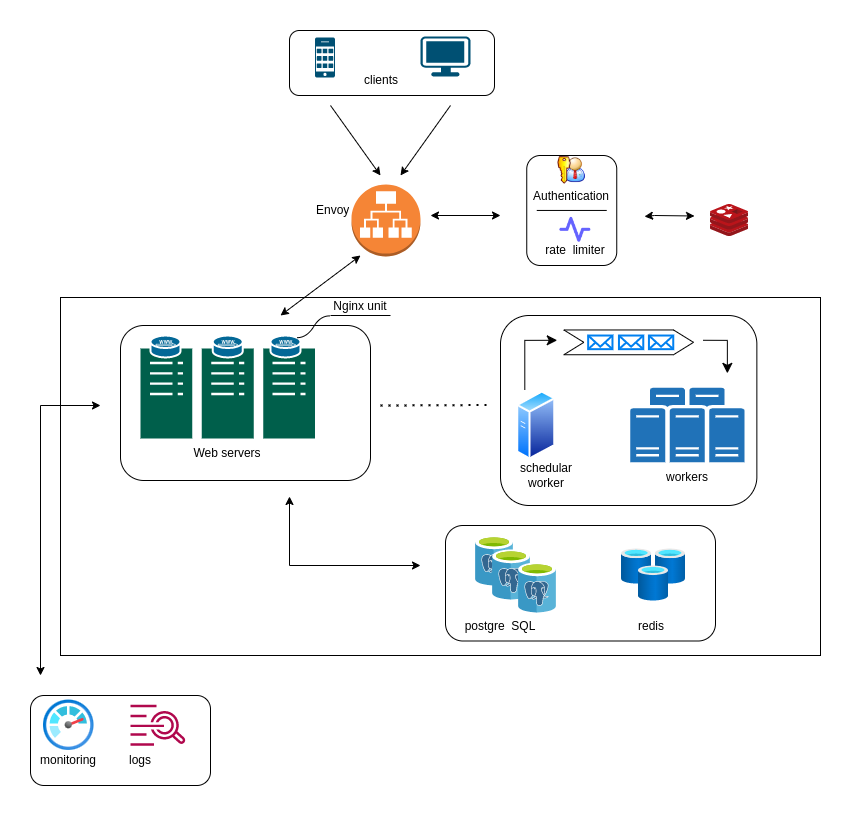

The diagram above was exported from draw.io. Its source (the exported page's mxGraphModel, read from the mxfile embedded in the PNG):
<mxGraphModel dx="2049" dy="1031" grid="1" gridSize="10" guides="1" tooltips="1" connect="1" arrows="1" fold="1" page="1" pageScale="1" pageWidth="850" pageHeight="1100" math="0" shadow="0">
  <root>
    <mxCell id="0" />
    <mxCell id="1" parent="0" />
    <mxCell id="ikzAEVL5WHaL_dgw-zk1-95" value="" style="rounded=0;whiteSpace=wrap;html=1;" vertex="1" parent="1">
      <mxGeometry x="70" y="282" width="760" height="358" as="geometry" />
    </mxCell>
    <mxCell id="ikzAEVL5WHaL_dgw-zk1-1" value="" style="outlineConnect=0;dashed=0;verticalLabelPosition=bottom;verticalAlign=top;align=center;html=1;shape=mxgraph.aws3.application_load_balancer;fillColor=#F58536;gradientColor=none;" vertex="1" parent="1">
      <mxGeometry x="361" y="169" width="69" height="72" as="geometry" />
    </mxCell>
    <mxCell id="ikzAEVL5WHaL_dgw-zk1-9" value="" style="sketch=0;aspect=fixed;html=1;points=[];align=center;image;fontSize=12;image=img/lib/mscae/Cache_Redis_Product.svg;" vertex="1" parent="1">
      <mxGeometry x="720" y="189" width="38.1" height="32" as="geometry" />
    </mxCell>
    <mxCell id="ikzAEVL5WHaL_dgw-zk1-12" value="" style="endArrow=classic;startArrow=classic;html=1;rounded=0;" edge="1" parent="1">
      <mxGeometry width="50" height="50" relative="1" as="geometry">
        <mxPoint x="654" y="201" as="sourcePoint" />
        <mxPoint x="704" y="200.5" as="targetPoint" />
        <Array as="points">
          <mxPoint x="664" y="200" />
        </Array>
      </mxGeometry>
    </mxCell>
    <mxCell id="ikzAEVL5WHaL_dgw-zk1-14" value="" style="endArrow=classic;startArrow=classic;html=1;rounded=0;" edge="1" parent="1">
      <mxGeometry width="50" height="50" relative="1" as="geometry">
        <mxPoint x="440" y="200" as="sourcePoint" />
        <mxPoint x="510" y="200" as="targetPoint" />
      </mxGeometry>
    </mxCell>
    <mxCell id="ikzAEVL5WHaL_dgw-zk1-26" value="" style="group" vertex="1" connectable="0" parent="1">
      <mxGeometry x="540" y="140" width="90" height="110" as="geometry" />
    </mxCell>
    <mxCell id="ikzAEVL5WHaL_dgw-zk1-25" value="" style="rounded=1;whiteSpace=wrap;html=1;" vertex="1" parent="ikzAEVL5WHaL_dgw-zk1-26">
      <mxGeometry x="-3.7500000000000004" width="90" height="110" as="geometry" />
    </mxCell>
    <mxCell id="ikzAEVL5WHaL_dgw-zk1-6" value="" style="shape=image;html=1;verticalAlign=top;verticalLabelPosition=bottom;labelBackgroundColor=#ffffff;imageAspect=0;aspect=fixed;image=https://cdn1.iconfinder.com/data/icons/nuvola2/48x48/actions/kgpg_identity.png" vertex="1" parent="ikzAEVL5WHaL_dgw-zk1-26">
      <mxGeometry x="26.25" width="29.729729729729733" height="29.729729729729733" as="geometry" />
    </mxCell>
    <mxCell id="ikzAEVL5WHaL_dgw-zk1-8" value="" style="shape=image;html=1;verticalAlign=top;verticalLabelPosition=bottom;labelBackgroundColor=#ffffff;imageAspect=0;aspect=fixed;image=https://cdn1.iconfinder.com/data/icons/unicons-line-vol-4/24/heart-rate-128.png" vertex="1" parent="ikzAEVL5WHaL_dgw-zk1-26">
      <mxGeometry x="26.25" y="55.785714285714285" width="37.16216216216217" height="37.16216216216217" as="geometry" />
    </mxCell>
    <mxCell id="ikzAEVL5WHaL_dgw-zk1-75" value="rate&amp;nbsp; limiter" style="text;html=1;strokeColor=none;fillColor=none;align=center;verticalAlign=middle;whiteSpace=wrap;rounded=0;" vertex="1" parent="ikzAEVL5WHaL_dgw-zk1-26">
      <mxGeometry x="4.830000000000041" y="80" width="80" height="30" as="geometry" />
    </mxCell>
    <mxCell id="ikzAEVL5WHaL_dgw-zk1-76" value="Authentication&lt;br&gt;" style="text;html=1;strokeColor=none;fillColor=none;align=center;verticalAlign=middle;whiteSpace=wrap;rounded=0;" vertex="1" parent="ikzAEVL5WHaL_dgw-zk1-26">
      <mxGeometry x="11.110000000000014" y="25.789999999999992" width="60" height="30" as="geometry" />
    </mxCell>
    <mxCell id="ikzAEVL5WHaL_dgw-zk1-78" value="" style="endArrow=none;html=1;rounded=0;" edge="1" parent="ikzAEVL5WHaL_dgw-zk1-26">
      <mxGeometry width="50" height="50" relative="1" as="geometry">
        <mxPoint x="6.25" y="54.94" as="sourcePoint" />
        <mxPoint x="76.25" y="54.94" as="targetPoint" />
      </mxGeometry>
    </mxCell>
    <mxCell id="ikzAEVL5WHaL_dgw-zk1-41" value="" style="rounded=1;whiteSpace=wrap;html=1;" vertex="1" parent="1">
      <mxGeometry x="299" y="15" width="205" height="65" as="geometry" />
    </mxCell>
    <mxCell id="ikzAEVL5WHaL_dgw-zk1-4" value="" style="points=[[0.03,0.03,0],[0.5,0,0],[0.97,0.03,0],[1,0.4,0],[0.97,0.745,0],[0.5,1,0],[0.03,0.745,0],[0,0.4,0]];verticalLabelPosition=bottom;sketch=0;html=1;verticalAlign=top;aspect=fixed;align=center;pointerEvents=1;shape=mxgraph.cisco19.workstation;fillColor=#005073;strokeColor=none;" vertex="1" parent="1">
      <mxGeometry x="430" y="21" width="50" height="40" as="geometry" />
    </mxCell>
    <mxCell id="ikzAEVL5WHaL_dgw-zk1-5" value="" style="sketch=0;points=[[0.015,0.015,0],[0.985,0.015,0],[0.985,0.985,0],[0.015,0.985,0],[0.25,0,0],[0.5,0,0],[0.75,0,0],[1,0.25,0],[1,0.5,0],[1,0.75,0],[0.75,1,0],[0.5,1,0],[0.25,1,0],[0,0.75,0],[0,0.5,0],[0,0.25,0]];verticalLabelPosition=bottom;html=1;verticalAlign=top;aspect=fixed;align=center;pointerEvents=1;shape=mxgraph.cisco19.cell_phone;fillColor=#005073;strokeColor=none;" vertex="1" parent="1">
      <mxGeometry x="324.5" y="22" width="20" height="40" as="geometry" />
    </mxCell>
    <mxCell id="ikzAEVL5WHaL_dgw-zk1-42" value="" style="endArrow=classic;html=1;rounded=0;" edge="1" parent="1">
      <mxGeometry width="50" height="50" relative="1" as="geometry">
        <mxPoint x="340" y="90" as="sourcePoint" />
        <mxPoint x="390" y="160" as="targetPoint" />
      </mxGeometry>
    </mxCell>
    <mxCell id="ikzAEVL5WHaL_dgw-zk1-44" value="" style="endArrow=classic;html=1;rounded=0;" edge="1" parent="1">
      <mxGeometry width="50" height="50" relative="1" as="geometry">
        <mxPoint x="460" y="90" as="sourcePoint" />
        <mxPoint x="410" y="160" as="targetPoint" />
      </mxGeometry>
    </mxCell>
    <mxCell id="ikzAEVL5WHaL_dgw-zk1-45" value="" style="endArrow=classic;startArrow=classic;html=1;rounded=0;" edge="1" parent="1">
      <mxGeometry width="50" height="50" relative="1" as="geometry">
        <mxPoint x="290" y="300" as="sourcePoint" />
        <mxPoint x="370" y="240" as="targetPoint" />
      </mxGeometry>
    </mxCell>
    <mxCell id="ikzAEVL5WHaL_dgw-zk1-63" value="" style="endArrow=classic;startArrow=classic;html=1;rounded=0;" edge="1" parent="1">
      <mxGeometry width="50" height="50" relative="1" as="geometry">
        <mxPoint x="50" y="660" as="sourcePoint" />
        <mxPoint x="110" y="390" as="targetPoint" />
        <Array as="points">
          <mxPoint x="50" y="390" />
        </Array>
      </mxGeometry>
    </mxCell>
    <mxCell id="ikzAEVL5WHaL_dgw-zk1-88" value="Nginx unit" style="whiteSpace=wrap;html=1;shape=partialRectangle;top=0;left=0;bottom=1;right=0;points=[[0,1],[1,1]];fillColor=none;align=center;verticalAlign=bottom;routingCenterY=0.5;snapToPoint=1;recursiveResize=0;autosize=1;treeFolding=1;treeMoving=1;newEdgeStyle={&quot;edgeStyle&quot;:&quot;entityRelationEdgeStyle&quot;,&quot;startArrow&quot;:&quot;none&quot;,&quot;endArrow&quot;:&quot;none&quot;,&quot;segment&quot;:10,&quot;curved&quot;:1,&quot;sourcePerimeterSpacing&quot;:0,&quot;targetPerimeterSpacing&quot;:0};" vertex="1" parent="1">
      <mxGeometry x="340" y="270" width="60" height="30" as="geometry" />
    </mxCell>
    <mxCell id="ikzAEVL5WHaL_dgw-zk1-92" value="Envoy" style="text;strokeColor=none;fillColor=none;align=left;verticalAlign=middle;spacingLeft=4;spacingRight=4;overflow=hidden;points=[[0,0.5],[1,0.5]];portConstraint=eastwest;rotatable=0;whiteSpace=wrap;html=1;" vertex="1" parent="1">
      <mxGeometry x="320" y="180" width="80" height="30" as="geometry" />
    </mxCell>
    <mxCell id="ikzAEVL5WHaL_dgw-zk1-93" value="clients" style="text;html=1;strokeColor=none;fillColor=none;align=center;verticalAlign=middle;whiteSpace=wrap;rounded=0;" vertex="1" parent="1">
      <mxGeometry x="361" y="50" width="60" height="30" as="geometry" />
    </mxCell>
    <mxCell id="ikzAEVL5WHaL_dgw-zk1-94" value="" style="group" vertex="1" connectable="0" parent="1">
      <mxGeometry x="40" y="680" width="180" height="90" as="geometry" />
    </mxCell>
    <mxCell id="ikzAEVL5WHaL_dgw-zk1-61" value="" style="rounded=1;whiteSpace=wrap;html=1;" vertex="1" parent="ikzAEVL5WHaL_dgw-zk1-94">
      <mxGeometry width="180" height="90" as="geometry" />
    </mxCell>
    <mxCell id="ikzAEVL5WHaL_dgw-zk1-62" value="" style="aspect=fixed;html=1;points=[];align=center;image;fontSize=12;image=img/lib/azure2/management_governance/Monitor.svg;" vertex="1" parent="ikzAEVL5WHaL_dgw-zk1-94">
      <mxGeometry x="13" y="4.5" width="50.5" height="50.5" as="geometry" />
    </mxCell>
    <mxCell id="ikzAEVL5WHaL_dgw-zk1-67" value="" style="sketch=0;outlineConnect=0;fontColor=#232F3E;gradientColor=none;fillColor=#B0084D;strokeColor=none;dashed=0;verticalLabelPosition=bottom;verticalAlign=top;align=center;html=1;fontSize=12;fontStyle=0;aspect=fixed;pointerEvents=1;shape=mxgraph.aws4.logs;" vertex="1" parent="ikzAEVL5WHaL_dgw-zk1-94">
      <mxGeometry x="100" y="9.25" width="55.14" height="41" as="geometry" />
    </mxCell>
    <mxCell id="ikzAEVL5WHaL_dgw-zk1-79" value="monitoring" style="text;html=1;strokeColor=none;fillColor=none;align=center;verticalAlign=middle;whiteSpace=wrap;rounded=0;" vertex="1" parent="ikzAEVL5WHaL_dgw-zk1-94">
      <mxGeometry x="8.25" y="50.25" width="60" height="30" as="geometry" />
    </mxCell>
    <mxCell id="ikzAEVL5WHaL_dgw-zk1-80" value="logs" style="text;html=1;strokeColor=none;fillColor=none;align=center;verticalAlign=middle;whiteSpace=wrap;rounded=0;" vertex="1" parent="ikzAEVL5WHaL_dgw-zk1-94">
      <mxGeometry x="80" y="50.25" width="60" height="30" as="geometry" />
    </mxCell>
    <mxCell id="ikzAEVL5WHaL_dgw-zk1-96" value="" style="group" vertex="1" connectable="0" parent="1">
      <mxGeometry x="130" y="300" width="636.36" height="325.5" as="geometry" />
    </mxCell>
    <mxCell id="ikzAEVL5WHaL_dgw-zk1-24" value="" style="rounded=1;whiteSpace=wrap;html=1;" vertex="1" parent="ikzAEVL5WHaL_dgw-zk1-96">
      <mxGeometry y="10" width="250" height="155" as="geometry" />
    </mxCell>
    <mxCell id="ikzAEVL5WHaL_dgw-zk1-15" value="" style="sketch=0;pointerEvents=1;shadow=0;dashed=0;html=1;strokeColor=none;fillColor=#005F4B;labelPosition=center;verticalLabelPosition=bottom;verticalAlign=top;align=center;outlineConnect=0;shape=mxgraph.veeam2.server_cluster;" vertex="1" parent="ikzAEVL5WHaL_dgw-zk1-96">
      <mxGeometry x="20" y="33" width="174.5" height="90" as="geometry" />
    </mxCell>
    <mxCell id="ikzAEVL5WHaL_dgw-zk1-51" value="" style="endArrow=classic;startArrow=classic;html=1;rounded=0;" edge="1" parent="ikzAEVL5WHaL_dgw-zk1-96">
      <mxGeometry width="50" height="50" relative="1" as="geometry">
        <mxPoint x="169" y="181" as="sourcePoint" />
        <mxPoint x="300" y="250" as="targetPoint" />
        <Array as="points">
          <mxPoint x="169" y="250" />
        </Array>
      </mxGeometry>
    </mxCell>
    <mxCell id="ikzAEVL5WHaL_dgw-zk1-57" value="" style="endArrow=none;dashed=1;html=1;dashPattern=1 3;strokeWidth=2;rounded=0;" edge="1" parent="ikzAEVL5WHaL_dgw-zk1-96">
      <mxGeometry width="50" height="50" relative="1" as="geometry">
        <mxPoint x="260" y="90" as="sourcePoint" />
        <mxPoint x="370" y="89.5" as="targetPoint" />
      </mxGeometry>
    </mxCell>
    <mxCell id="ikzAEVL5WHaL_dgw-zk1-64" value="" style="group" vertex="1" connectable="0" parent="ikzAEVL5WHaL_dgw-zk1-96">
      <mxGeometry x="380" width="256.36" height="190" as="geometry" />
    </mxCell>
    <mxCell id="ikzAEVL5WHaL_dgw-zk1-37" value="" style="rounded=1;whiteSpace=wrap;html=1;container=0;" vertex="1" parent="ikzAEVL5WHaL_dgw-zk1-64">
      <mxGeometry width="256.36" height="190" as="geometry" />
    </mxCell>
    <mxCell id="ikzAEVL5WHaL_dgw-zk1-30" value="" style="aspect=fixed;perimeter=ellipsePerimeter;html=1;align=center;shadow=0;dashed=0;spacingTop=3;image;image=img/lib/active_directory/generic_server.svg;container=0;" vertex="1" parent="ikzAEVL5WHaL_dgw-zk1-64">
      <mxGeometry x="16.206852952332785" y="75.17391304347825" width="39.073415268049864" height="69.77395583580333" as="geometry" />
    </mxCell>
    <mxCell id="ikzAEVL5WHaL_dgw-zk1-21" value="" style="sketch=0;pointerEvents=1;shadow=0;dashed=0;html=1;strokeColor=none;labelPosition=center;verticalLabelPosition=bottom;verticalAlign=top;outlineConnect=0;align=center;shape=mxgraph.office.servers.physical_host_farm;fillColor=#2072B8;container=0;" vertex="1" parent="ikzAEVL5WHaL_dgw-zk1-64">
      <mxGeometry x="129.65482361866228" y="72.28260869565217" width="114.25831331394613" height="74.34782608695652" as="geometry" />
    </mxCell>
    <mxCell id="ikzAEVL5WHaL_dgw-zk1-52" value="" style="edgeStyle=segmentEdgeStyle;endArrow=classic;html=1;curved=0;rounded=0;endSize=8;startSize=8;" edge="1" parent="ikzAEVL5WHaL_dgw-zk1-64">
      <mxGeometry width="50" height="50" relative="1" as="geometry">
        <mxPoint x="24.31027942849918" y="74.34782608695652" as="sourcePoint" />
        <mxPoint x="56.72398533316475" y="24.782608695652172" as="targetPoint" />
        <Array as="points">
          <mxPoint x="24.31027942849918" y="24.782608695652172" />
        </Array>
      </mxGeometry>
    </mxCell>
    <mxCell id="ikzAEVL5WHaL_dgw-zk1-55" value="" style="edgeStyle=segmentEdgeStyle;endArrow=classic;html=1;curved=0;rounded=0;endSize=8;startSize=8;" edge="1" parent="ikzAEVL5WHaL_dgw-zk1-64">
      <mxGeometry width="50" height="50" relative="1" as="geometry">
        <mxPoint x="202.58566190415982" y="24.782608695652172" as="sourcePoint" />
        <mxPoint x="226.895941332659" y="57.826086956521735" as="targetPoint" />
        <Array as="points">
          <mxPoint x="226.895941332659" y="24.782608695652172" />
          <mxPoint x="226.895941332659" y="57.826086956521735" />
        </Array>
      </mxGeometry>
    </mxCell>
    <mxCell id="ikzAEVL5WHaL_dgw-zk1-17" value="" style="shape=step;perimeter=stepPerimeter;whiteSpace=wrap;html=1;fixedSize=1;container=0;" vertex="1" parent="ikzAEVL5WHaL_dgw-zk1-64">
      <mxGeometry x="63.352588190668904" y="14.456521739130434" width="129.65482361866228" height="24.782608695652172" as="geometry" />
    </mxCell>
    <mxCell id="ikzAEVL5WHaL_dgw-zk1-18" value="" style="html=1;verticalLabelPosition=bottom;align=center;labelBackgroundColor=#ffffff;verticalAlign=top;strokeWidth=2;strokeColor=#0080F0;shadow=0;dashed=0;shape=mxgraph.ios7.icons.mail;container=0;" vertex="1" parent="ikzAEVL5WHaL_dgw-zk1-64">
      <mxGeometry x="87.6628676191681" y="20.032608695652172" width="24.31027942849918" height="13.630434782608695" as="geometry" />
    </mxCell>
    <mxCell id="ikzAEVL5WHaL_dgw-zk1-19" value="" style="html=1;verticalLabelPosition=bottom;align=center;labelBackgroundColor=#ffffff;verticalAlign=top;strokeWidth=2;strokeColor=#0080F0;shadow=0;dashed=0;shape=mxgraph.ios7.icons.mail;container=0;" vertex="1" parent="ikzAEVL5WHaL_dgw-zk1-64">
      <mxGeometry x="118.45588822860039" y="20.032608695652172" width="24.31027942849918" height="13.630434782608695" as="geometry" />
    </mxCell>
    <mxCell id="ikzAEVL5WHaL_dgw-zk1-20" value="" style="html=1;verticalLabelPosition=bottom;align=center;labelBackgroundColor=#ffffff;verticalAlign=top;strokeWidth=2;strokeColor=#0080F0;shadow=0;dashed=0;shape=mxgraph.ios7.icons.mail;container=0;" vertex="1" parent="ikzAEVL5WHaL_dgw-zk1-64">
      <mxGeometry x="148.43856619041603" y="20.032608695652172" width="24.31027942849918" height="13.630434782608695" as="geometry" />
    </mxCell>
    <mxCell id="ikzAEVL5WHaL_dgw-zk1-70" value="workers" style="text;html=1;strokeColor=none;fillColor=none;align=center;verticalAlign=middle;whiteSpace=wrap;rounded=0;" vertex="1" parent="ikzAEVL5WHaL_dgw-zk1-64">
      <mxGeometry x="156.77999999999997" y="146.63" width="60" height="30" as="geometry" />
    </mxCell>
    <mxCell id="ikzAEVL5WHaL_dgw-zk1-72" value="schedular&lt;br&gt;worker" style="text;html=1;strokeColor=none;fillColor=none;align=center;verticalAlign=middle;whiteSpace=wrap;rounded=0;" vertex="1" parent="ikzAEVL5WHaL_dgw-zk1-64">
      <mxGeometry x="16.210000000000036" y="144.95" width="60" height="30" as="geometry" />
    </mxCell>
    <mxCell id="ikzAEVL5WHaL_dgw-zk1-65" value="" style="group" vertex="1" connectable="0" parent="ikzAEVL5WHaL_dgw-zk1-96">
      <mxGeometry x="325" y="210" width="270" height="115.5" as="geometry" />
    </mxCell>
    <mxCell id="ikzAEVL5WHaL_dgw-zk1-31" value="" style="rounded=1;whiteSpace=wrap;html=1;container=0;" vertex="1" parent="ikzAEVL5WHaL_dgw-zk1-65">
      <mxGeometry width="270" height="115.5" as="geometry" />
    </mxCell>
    <mxCell id="ikzAEVL5WHaL_dgw-zk1-32" value="" style="sketch=0;aspect=fixed;html=1;points=[];align=center;image;fontSize=12;image=img/lib/mscae/Azure_Database_for_PostgreSQL_servers.svg;container=0;" vertex="1" parent="ikzAEVL5WHaL_dgw-zk1-65">
      <mxGeometry x="30" y="10.5" width="38" height="50" as="geometry" />
    </mxCell>
    <mxCell id="ikzAEVL5WHaL_dgw-zk1-33" value="" style="sketch=0;aspect=fixed;html=1;points=[];align=center;image;fontSize=12;image=img/lib/mscae/Azure_Database_for_PostgreSQL_servers.svg;container=0;" vertex="1" parent="ikzAEVL5WHaL_dgw-zk1-65">
      <mxGeometry x="47" y="24.5" width="38" height="50" as="geometry" />
    </mxCell>
    <mxCell id="ikzAEVL5WHaL_dgw-zk1-34" value="" style="sketch=0;aspect=fixed;html=1;points=[];align=center;image;fontSize=12;image=img/lib/mscae/Azure_Database_for_PostgreSQL_servers.svg;container=0;" vertex="1" parent="ikzAEVL5WHaL_dgw-zk1-65">
      <mxGeometry x="73" y="37.5" width="38" height="50" as="geometry" />
    </mxCell>
    <mxCell id="ikzAEVL5WHaL_dgw-zk1-36" value="" style="aspect=fixed;html=1;points=[];align=center;image;fontSize=12;image=img/lib/azure2/databases/Cache_Redis.svg;container=0;" vertex="1" parent="ikzAEVL5WHaL_dgw-zk1-65">
      <mxGeometry x="176" y="23.5" width="64" height="52" as="geometry" />
    </mxCell>
    <mxCell id="ikzAEVL5WHaL_dgw-zk1-73" value="postgre&amp;nbsp; SQL" style="text;html=1;strokeColor=none;fillColor=none;align=center;verticalAlign=middle;whiteSpace=wrap;rounded=0;" vertex="1" parent="ikzAEVL5WHaL_dgw-zk1-65">
      <mxGeometry x="15" y="85.5" width="80" height="30" as="geometry" />
    </mxCell>
    <mxCell id="ikzAEVL5WHaL_dgw-zk1-74" value="redis" style="text;html=1;strokeColor=none;fillColor=none;align=center;verticalAlign=middle;whiteSpace=wrap;rounded=0;" vertex="1" parent="ikzAEVL5WHaL_dgw-zk1-65">
      <mxGeometry x="176" y="85.5" width="60" height="30" as="geometry" />
    </mxCell>
    <mxCell id="ikzAEVL5WHaL_dgw-zk1-69" value="Web servers" style="text;html=1;strokeColor=none;fillColor=none;align=center;verticalAlign=middle;whiteSpace=wrap;rounded=0;" vertex="1" parent="ikzAEVL5WHaL_dgw-zk1-96">
      <mxGeometry x="52.25" y="123" width="110" height="30" as="geometry" />
    </mxCell>
    <mxCell id="ikzAEVL5WHaL_dgw-zk1-82" value="" style="shape=mxgraph.cisco.servers.microwebserver;html=1;pointerEvents=1;dashed=0;fillColor=#036897;strokeColor=#ffffff;strokeWidth=2;verticalLabelPosition=bottom;verticalAlign=top;align=center;outlineConnect=0;" vertex="1" parent="ikzAEVL5WHaL_dgw-zk1-96">
      <mxGeometry x="30" y="20" width="30" height="22" as="geometry" />
    </mxCell>
    <mxCell id="ikzAEVL5WHaL_dgw-zk1-83" value="" style="shape=mxgraph.cisco.servers.microwebserver;html=1;pointerEvents=1;dashed=0;fillColor=#036897;strokeColor=#ffffff;strokeWidth=2;verticalLabelPosition=bottom;verticalAlign=top;align=center;outlineConnect=0;" vertex="1" parent="ikzAEVL5WHaL_dgw-zk1-96">
      <mxGeometry x="92.25" y="20" width="30" height="22" as="geometry" />
    </mxCell>
    <mxCell id="ikzAEVL5WHaL_dgw-zk1-84" value="" style="shape=mxgraph.cisco.servers.microwebserver;html=1;pointerEvents=1;dashed=0;fillColor=#036897;strokeColor=#ffffff;strokeWidth=2;verticalLabelPosition=bottom;verticalAlign=top;align=center;outlineConnect=0;" vertex="1" parent="ikzAEVL5WHaL_dgw-zk1-96">
      <mxGeometry x="150" y="20" width="30" height="22" as="geometry" />
    </mxCell>
    <mxCell id="ikzAEVL5WHaL_dgw-zk1-89" value="" style="edgeStyle=entityRelationEdgeStyle;startArrow=none;endArrow=none;segment=10;curved=1;sourcePerimeterSpacing=0;targetPerimeterSpacing=0;rounded=0;exitX=0.88;exitY=0.1;exitDx=0;exitDy=0;exitPerimeter=0;" edge="1" target="ikzAEVL5WHaL_dgw-zk1-88" parent="ikzAEVL5WHaL_dgw-zk1-96" source="ikzAEVL5WHaL_dgw-zk1-84">
      <mxGeometry relative="1" as="geometry">
        <mxPoint x="160" y="-70" as="sourcePoint" />
      </mxGeometry>
    </mxCell>
  </root>
</mxGraphModel>